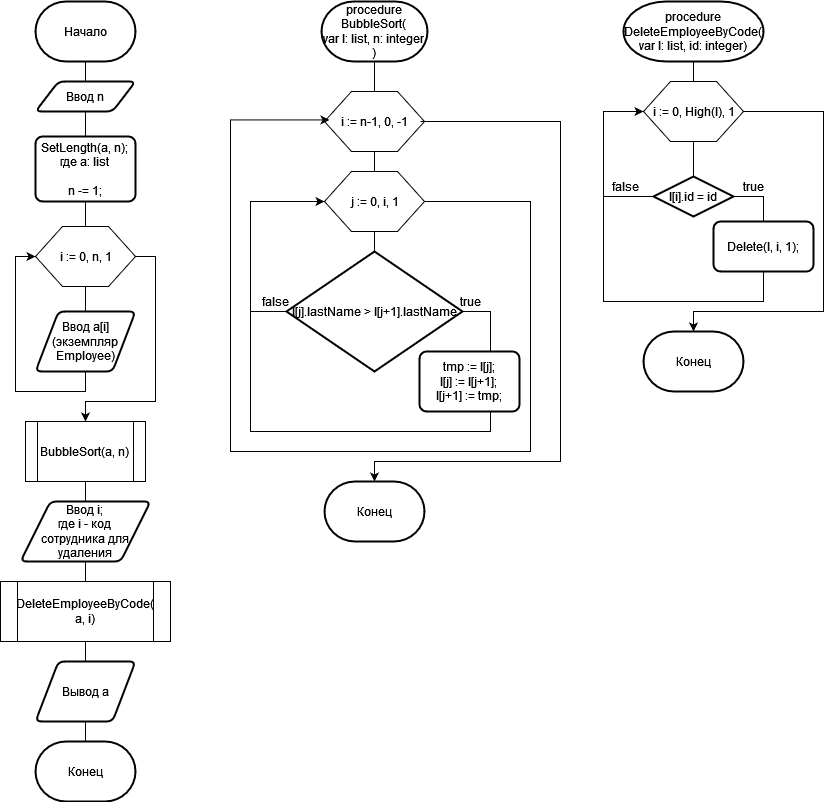

The diagram above was exported from draw.io. Its source (the exported page's mxGraphModel, read from the mxfile embedded in the PNG):
<mxGraphModel dx="1483" dy="766" grid="1" gridSize="10" guides="1" tooltips="1" connect="1" arrows="1" fold="1" page="1" pageScale="1" pageWidth="827" pageHeight="1169" math="0" shadow="0">
  <root>
    <mxCell id="0" />
    <mxCell id="1" parent="0" />
    <mxCell id="DdDg-vD-abI6wPL6WOue-4" style="edgeStyle=orthogonalEdgeStyle;rounded=0;orthogonalLoop=1;jettySize=auto;html=1;entryX=0.5;entryY=0;entryDx=0;entryDy=0;endArrow=none;endFill=0;" parent="1" source="DdDg-vD-abI6wPL6WOue-1" target="DdDg-vD-abI6wPL6WOue-2" edge="1">
      <mxGeometry relative="1" as="geometry" />
    </mxCell>
    <mxCell id="DdDg-vD-abI6wPL6WOue-1" value="procedure BubbleSort(&lt;br&gt;var l: list, n: integer&lt;br&gt;)" style="strokeWidth=2;html=1;shape=mxgraph.flowchart.terminator;whiteSpace=wrap;" parent="1" vertex="1">
      <mxGeometry x="361" y="200" width="106" height="60" as="geometry" />
    </mxCell>
    <mxCell id="DdDg-vD-abI6wPL6WOue-6" style="edgeStyle=orthogonalEdgeStyle;rounded=0;orthogonalLoop=1;jettySize=auto;html=1;entryX=0.5;entryY=0;entryDx=0;entryDy=0;endArrow=none;endFill=0;" parent="1" source="DdDg-vD-abI6wPL6WOue-2" target="DdDg-vD-abI6wPL6WOue-5" edge="1">
      <mxGeometry relative="1" as="geometry" />
    </mxCell>
    <mxCell id="DdDg-vD-abI6wPL6WOue-2" value="" style="verticalLabelPosition=bottom;verticalAlign=top;html=1;shape=hexagon;perimeter=hexagonPerimeter2;arcSize=6;size=0.27;" parent="1" vertex="1">
      <mxGeometry x="364" y="290" width="100" height="60" as="geometry" />
    </mxCell>
    <mxCell id="DdDg-vD-abI6wPL6WOue-19" style="edgeStyle=orthogonalEdgeStyle;rounded=0;orthogonalLoop=1;jettySize=auto;html=1;entryX=0.5;entryY=0;entryDx=0;entryDy=0;entryPerimeter=0;endArrow=classic;endFill=1;" parent="1" target="DdDg-vD-abI6wPL6WOue-18" edge="1">
      <mxGeometry relative="1" as="geometry">
        <mxPoint x="460" y="320" as="sourcePoint" />
        <Array as="points">
          <mxPoint x="600" y="320" />
          <mxPoint x="600" y="660" />
          <mxPoint x="414" y="660" />
        </Array>
      </mxGeometry>
    </mxCell>
    <mxCell id="DdDg-vD-abI6wPL6WOue-3" value="i := n-1, 0, -1" style="text;html=1;align=center;verticalAlign=middle;resizable=0;points=[];autosize=1;strokeColor=none;fillColor=none;" parent="1" vertex="1">
      <mxGeometry x="369" y="305" width="90" height="30" as="geometry" />
    </mxCell>
    <mxCell id="DdDg-vD-abI6wPL6WOue-16" style="edgeStyle=orthogonalEdgeStyle;rounded=0;orthogonalLoop=1;jettySize=auto;html=1;entryX=0;entryY=0.448;entryDx=0;entryDy=0;entryPerimeter=0;endArrow=classic;endFill=1;" parent="1" source="DdDg-vD-abI6wPL6WOue-5" target="DdDg-vD-abI6wPL6WOue-3" edge="1">
      <mxGeometry relative="1" as="geometry">
        <Array as="points">
          <mxPoint x="570" y="400" />
          <mxPoint x="570" y="650" />
          <mxPoint x="270" y="650" />
          <mxPoint x="270" y="318" />
        </Array>
      </mxGeometry>
    </mxCell>
    <mxCell id="DdDg-vD-abI6wPL6WOue-5" value="" style="verticalLabelPosition=bottom;verticalAlign=top;html=1;shape=hexagon;perimeter=hexagonPerimeter2;arcSize=6;size=0.27;" parent="1" vertex="1">
      <mxGeometry x="364" y="370" width="100" height="60" as="geometry" />
    </mxCell>
    <mxCell id="DdDg-vD-abI6wPL6WOue-7" value="j := 0, i, 1" style="text;html=1;align=center;verticalAlign=middle;resizable=0;points=[];autosize=1;strokeColor=none;fillColor=none;" parent="1" vertex="1">
      <mxGeometry x="379" y="385" width="70" height="30" as="geometry" />
    </mxCell>
    <mxCell id="DdDg-vD-abI6wPL6WOue-9" style="edgeStyle=orthogonalEdgeStyle;rounded=0;orthogonalLoop=1;jettySize=auto;html=1;entryX=0.5;entryY=1;entryDx=0;entryDy=0;endArrow=none;endFill=0;" parent="1" source="DdDg-vD-abI6wPL6WOue-8" target="DdDg-vD-abI6wPL6WOue-5" edge="1">
      <mxGeometry relative="1" as="geometry" />
    </mxCell>
    <mxCell id="DdDg-vD-abI6wPL6WOue-11" style="edgeStyle=orthogonalEdgeStyle;rounded=0;orthogonalLoop=1;jettySize=auto;html=1;entryX=0.5;entryY=0;entryDx=0;entryDy=0;endArrow=none;endFill=0;" parent="1" source="DdDg-vD-abI6wPL6WOue-8" target="DdDg-vD-abI6wPL6WOue-10" edge="1">
      <mxGeometry relative="1" as="geometry">
        <Array as="points">
          <mxPoint x="530" y="510" />
        </Array>
      </mxGeometry>
    </mxCell>
    <mxCell id="DdDg-vD-abI6wPL6WOue-14" style="edgeStyle=orthogonalEdgeStyle;rounded=0;orthogonalLoop=1;jettySize=auto;html=1;endArrow=none;endFill=0;" parent="1" source="DdDg-vD-abI6wPL6WOue-8" edge="1">
      <mxGeometry relative="1" as="geometry">
        <mxPoint x="290" y="510" as="targetPoint" />
      </mxGeometry>
    </mxCell>
    <mxCell id="DdDg-vD-abI6wPL6WOue-8" value="l[j].lastName &amp;gt; l[j+1].lastName" style="strokeWidth=2;html=1;shape=mxgraph.flowchart.decision;whiteSpace=wrap;" parent="1" vertex="1">
      <mxGeometry x="326" y="450" width="176" height="120" as="geometry" />
    </mxCell>
    <mxCell id="DdDg-vD-abI6wPL6WOue-13" style="edgeStyle=orthogonalEdgeStyle;rounded=0;orthogonalLoop=1;jettySize=auto;html=1;entryX=0;entryY=0.5;entryDx=0;entryDy=0;endArrow=classic;endFill=1;" parent="1" source="DdDg-vD-abI6wPL6WOue-10" target="DdDg-vD-abI6wPL6WOue-5" edge="1">
      <mxGeometry relative="1" as="geometry">
        <Array as="points">
          <mxPoint x="530" y="630" />
          <mxPoint x="290" y="630" />
          <mxPoint x="290" y="400" />
        </Array>
      </mxGeometry>
    </mxCell>
    <mxCell id="DdDg-vD-abI6wPL6WOue-10" value="tmp := l[j];&lt;br&gt;l[j] := l[j+1];&lt;br&gt;l[j+1] := tmp;" style="rounded=1;whiteSpace=wrap;html=1;absoluteArcSize=1;arcSize=14;strokeWidth=2;" parent="1" vertex="1">
      <mxGeometry x="459" y="550" width="100" height="60" as="geometry" />
    </mxCell>
    <mxCell id="DdDg-vD-abI6wPL6WOue-12" value="true" style="text;html=1;align=center;verticalAlign=middle;resizable=0;points=[];autosize=1;strokeColor=none;fillColor=none;" parent="1" vertex="1">
      <mxGeometry x="490" y="485" width="40" height="30" as="geometry" />
    </mxCell>
    <mxCell id="DdDg-vD-abI6wPL6WOue-15" value="false" style="text;html=1;align=center;verticalAlign=middle;resizable=0;points=[];autosize=1;strokeColor=none;fillColor=none;" parent="1" vertex="1">
      <mxGeometry x="290" y="485" width="50" height="30" as="geometry" />
    </mxCell>
    <mxCell id="DdDg-vD-abI6wPL6WOue-18" value="Конец" style="strokeWidth=2;html=1;shape=mxgraph.flowchart.terminator;whiteSpace=wrap;" parent="1" vertex="1">
      <mxGeometry x="364" y="680" width="100" height="60" as="geometry" />
    </mxCell>
    <mxCell id="DdDg-vD-abI6wPL6WOue-27" style="edgeStyle=orthogonalEdgeStyle;rounded=0;orthogonalLoop=1;jettySize=auto;html=1;entryX=0.5;entryY=0;entryDx=0;entryDy=0;endArrow=none;endFill=0;" parent="1" source="DdDg-vD-abI6wPL6WOue-20" target="DdDg-vD-abI6wPL6WOue-21" edge="1">
      <mxGeometry relative="1" as="geometry" />
    </mxCell>
    <mxCell id="DdDg-vD-abI6wPL6WOue-20" value="procedure DeleteEmployeeByCode(&lt;br&gt;var l: list, id: integer)" style="strokeWidth=2;html=1;shape=mxgraph.flowchart.terminator;whiteSpace=wrap;" parent="1" vertex="1">
      <mxGeometry x="663" y="200" width="140" height="60" as="geometry" />
    </mxCell>
    <mxCell id="DdDg-vD-abI6wPL6WOue-26" style="edgeStyle=orthogonalEdgeStyle;rounded=0;orthogonalLoop=1;jettySize=auto;html=1;entryX=0.5;entryY=0;entryDx=0;entryDy=0;entryPerimeter=0;endArrow=none;endFill=0;" parent="1" source="DdDg-vD-abI6wPL6WOue-21" target="DdDg-vD-abI6wPL6WOue-23" edge="1">
      <mxGeometry relative="1" as="geometry" />
    </mxCell>
    <mxCell id="DdDg-vD-abI6wPL6WOue-21" value="" style="verticalLabelPosition=bottom;verticalAlign=top;html=1;shape=hexagon;perimeter=hexagonPerimeter2;arcSize=6;size=0.27;" parent="1" vertex="1">
      <mxGeometry x="683" y="280" width="100" height="60" as="geometry" />
    </mxCell>
    <mxCell id="DdDg-vD-abI6wPL6WOue-34" style="edgeStyle=orthogonalEdgeStyle;rounded=0;orthogonalLoop=1;jettySize=auto;html=1;endArrow=classic;endFill=1;" parent="1" source="DdDg-vD-abI6wPL6WOue-22" target="DdDg-vD-abI6wPL6WOue-33" edge="1">
      <mxGeometry relative="1" as="geometry">
        <Array as="points">
          <mxPoint x="863" y="310" />
          <mxPoint x="863" y="510" />
          <mxPoint x="733" y="510" />
        </Array>
      </mxGeometry>
    </mxCell>
    <mxCell id="DdDg-vD-abI6wPL6WOue-22" value="i := 0, High(l), 1" style="text;html=1;align=center;verticalAlign=middle;resizable=0;points=[];autosize=1;strokeColor=none;fillColor=none;" parent="1" vertex="1">
      <mxGeometry x="683" y="295" width="100" height="30" as="geometry" />
    </mxCell>
    <mxCell id="DdDg-vD-abI6wPL6WOue-25" style="edgeStyle=orthogonalEdgeStyle;rounded=0;orthogonalLoop=1;jettySize=auto;html=1;entryX=0.5;entryY=0;entryDx=0;entryDy=0;endArrow=none;endFill=0;" parent="1" source="DdDg-vD-abI6wPL6WOue-23" target="DdDg-vD-abI6wPL6WOue-24" edge="1">
      <mxGeometry relative="1" as="geometry">
        <Array as="points">
          <mxPoint x="803" y="395" />
        </Array>
      </mxGeometry>
    </mxCell>
    <mxCell id="DdDg-vD-abI6wPL6WOue-30" style="edgeStyle=orthogonalEdgeStyle;rounded=0;orthogonalLoop=1;jettySize=auto;html=1;endArrow=none;endFill=0;" parent="1" source="DdDg-vD-abI6wPL6WOue-23" edge="1">
      <mxGeometry relative="1" as="geometry">
        <mxPoint x="643" y="400" as="targetPoint" />
        <Array as="points">
          <mxPoint x="643" y="395" />
        </Array>
      </mxGeometry>
    </mxCell>
    <mxCell id="DdDg-vD-abI6wPL6WOue-23" value="l[i].id = id" style="strokeWidth=2;html=1;shape=mxgraph.flowchart.decision;whiteSpace=wrap;" parent="1" vertex="1">
      <mxGeometry x="693" y="375" width="80" height="40" as="geometry" />
    </mxCell>
    <mxCell id="DdDg-vD-abI6wPL6WOue-29" style="edgeStyle=orthogonalEdgeStyle;rounded=0;orthogonalLoop=1;jettySize=auto;html=1;entryX=0;entryY=0.5;entryDx=0;entryDy=0;endArrow=classic;endFill=1;" parent="1" source="DdDg-vD-abI6wPL6WOue-24" target="DdDg-vD-abI6wPL6WOue-21" edge="1">
      <mxGeometry relative="1" as="geometry">
        <Array as="points">
          <mxPoint x="803" y="500" />
          <mxPoint x="643" y="500" />
          <mxPoint x="643" y="310" />
        </Array>
      </mxGeometry>
    </mxCell>
    <mxCell id="DdDg-vD-abI6wPL6WOue-24" value="&lt;div&gt;Delete(l, i, 1);&lt;/div&gt;" style="rounded=1;whiteSpace=wrap;html=1;absoluteArcSize=1;arcSize=14;strokeWidth=2;" parent="1" vertex="1">
      <mxGeometry x="753" y="420" width="100" height="50" as="geometry" />
    </mxCell>
    <mxCell id="DdDg-vD-abI6wPL6WOue-28" value="true" style="text;html=1;align=center;verticalAlign=middle;resizable=0;points=[];autosize=1;strokeColor=none;fillColor=none;" parent="1" vertex="1">
      <mxGeometry x="773" y="370" width="40" height="30" as="geometry" />
    </mxCell>
    <mxCell id="DdDg-vD-abI6wPL6WOue-31" value="false" style="text;html=1;align=center;verticalAlign=middle;resizable=0;points=[];autosize=1;strokeColor=none;fillColor=none;" parent="1" vertex="1">
      <mxGeometry x="640" y="370" width="50" height="30" as="geometry" />
    </mxCell>
    <mxCell id="DdDg-vD-abI6wPL6WOue-33" value="Конец" style="strokeWidth=2;html=1;shape=mxgraph.flowchart.terminator;whiteSpace=wrap;" parent="1" vertex="1">
      <mxGeometry x="683" y="530" width="100" height="60" as="geometry" />
    </mxCell>
    <mxCell id="DdDg-vD-abI6wPL6WOue-39" style="edgeStyle=orthogonalEdgeStyle;rounded=0;orthogonalLoop=1;jettySize=auto;html=1;entryX=0.5;entryY=0;entryDx=0;entryDy=0;endArrow=none;endFill=0;" parent="1" source="DdDg-vD-abI6wPL6WOue-35" target="DdDg-vD-abI6wPL6WOue-36" edge="1">
      <mxGeometry relative="1" as="geometry" />
    </mxCell>
    <mxCell id="DdDg-vD-abI6wPL6WOue-35" value="Начало" style="strokeWidth=2;html=1;shape=mxgraph.flowchart.terminator;whiteSpace=wrap;" parent="1" vertex="1">
      <mxGeometry x="75" y="200" width="100" height="60" as="geometry" />
    </mxCell>
    <mxCell id="DdDg-vD-abI6wPL6WOue-40" style="edgeStyle=orthogonalEdgeStyle;rounded=0;orthogonalLoop=1;jettySize=auto;html=1;entryX=0.5;entryY=0;entryDx=0;entryDy=0;endArrow=none;endFill=0;" parent="1" source="DdDg-vD-abI6wPL6WOue-36" target="DdDg-vD-abI6wPL6WOue-38" edge="1">
      <mxGeometry relative="1" as="geometry" />
    </mxCell>
    <mxCell id="DdDg-vD-abI6wPL6WOue-36" value="Ввод n" style="shape=parallelogram;html=1;strokeWidth=2;perimeter=parallelogramPerimeter;whiteSpace=wrap;rounded=1;arcSize=12;size=0.23;" parent="1" vertex="1">
      <mxGeometry x="75" y="280" width="100" height="30" as="geometry" />
    </mxCell>
    <mxCell id="DdDg-vD-abI6wPL6WOue-38" value="SetLength(a, n);&lt;br&gt;где a: list&lt;br&gt;&lt;br&gt;n -= 1;" style="rounded=1;whiteSpace=wrap;html=1;absoluteArcSize=1;arcSize=14;strokeWidth=2;" parent="1" vertex="1">
      <mxGeometry x="75" y="335" width="100" height="65" as="geometry" />
    </mxCell>
    <mxCell id="DdDg-vD-abI6wPL6WOue-42" style="edgeStyle=orthogonalEdgeStyle;rounded=0;orthogonalLoop=1;jettySize=auto;html=1;entryX=0.5;entryY=1;entryDx=0;entryDy=0;endArrow=none;endFill=0;" parent="1" source="DdDg-vD-abI6wPL6WOue-41" target="DdDg-vD-abI6wPL6WOue-38" edge="1">
      <mxGeometry relative="1" as="geometry" />
    </mxCell>
    <mxCell id="DdDg-vD-abI6wPL6WOue-45" style="edgeStyle=orthogonalEdgeStyle;rounded=0;orthogonalLoop=1;jettySize=auto;html=1;entryX=0.499;entryY=0.022;entryDx=0;entryDy=0;entryPerimeter=0;endArrow=none;endFill=0;" parent="1" source="DdDg-vD-abI6wPL6WOue-41" target="DdDg-vD-abI6wPL6WOue-44" edge="1">
      <mxGeometry relative="1" as="geometry" />
    </mxCell>
    <mxCell id="DdDg-vD-abI6wPL6WOue-48" style="edgeStyle=orthogonalEdgeStyle;rounded=0;orthogonalLoop=1;jettySize=auto;html=1;entryX=0.5;entryY=0;entryDx=0;entryDy=0;endArrow=classic;endFill=1;" parent="1" source="DdDg-vD-abI6wPL6WOue-41" target="DdDg-vD-abI6wPL6WOue-47" edge="1">
      <mxGeometry relative="1" as="geometry">
        <Array as="points">
          <mxPoint x="195" y="455" />
          <mxPoint x="195" y="600" />
          <mxPoint x="125" y="600" />
        </Array>
      </mxGeometry>
    </mxCell>
    <mxCell id="DdDg-vD-abI6wPL6WOue-41" value="" style="verticalLabelPosition=bottom;verticalAlign=top;html=1;shape=hexagon;perimeter=hexagonPerimeter2;arcSize=6;size=0.27;" parent="1" vertex="1">
      <mxGeometry x="75" y="425" width="100" height="60" as="geometry" />
    </mxCell>
    <mxCell id="DdDg-vD-abI6wPL6WOue-43" value="i := 0, n, 1" style="text;html=1;align=center;verticalAlign=middle;resizable=0;points=[];autosize=1;strokeColor=none;fillColor=none;" parent="1" vertex="1">
      <mxGeometry x="90" y="440" width="70" height="30" as="geometry" />
    </mxCell>
    <mxCell id="DdDg-vD-abI6wPL6WOue-46" style="edgeStyle=orthogonalEdgeStyle;rounded=0;orthogonalLoop=1;jettySize=auto;html=1;endArrow=classic;endFill=1;entryX=0;entryY=0.5;entryDx=0;entryDy=0;" parent="1" source="DdDg-vD-abI6wPL6WOue-44" target="DdDg-vD-abI6wPL6WOue-41" edge="1">
      <mxGeometry relative="1" as="geometry">
        <mxPoint x="45" y="450" as="targetPoint" />
        <Array as="points">
          <mxPoint x="125" y="590" />
          <mxPoint x="55" y="590" />
          <mxPoint x="55" y="455" />
        </Array>
      </mxGeometry>
    </mxCell>
    <mxCell id="DdDg-vD-abI6wPL6WOue-44" value="Ввод a[i] (экземпляр Employee)" style="shape=parallelogram;html=1;strokeWidth=2;perimeter=parallelogramPerimeter;whiteSpace=wrap;rounded=1;arcSize=12;size=0.23;" parent="1" vertex="1">
      <mxGeometry x="75" y="510" width="100" height="60" as="geometry" />
    </mxCell>
    <mxCell id="DdDg-vD-abI6wPL6WOue-50" style="edgeStyle=orthogonalEdgeStyle;rounded=0;orthogonalLoop=1;jettySize=auto;html=1;entryX=0.5;entryY=0;entryDx=0;entryDy=0;endArrow=none;endFill=0;" parent="1" source="DdDg-vD-abI6wPL6WOue-47" target="DdDg-vD-abI6wPL6WOue-49" edge="1">
      <mxGeometry relative="1" as="geometry" />
    </mxCell>
    <mxCell id="DdDg-vD-abI6wPL6WOue-47" value="BubbleSort(a, n)" style="shape=process;whiteSpace=wrap;html=1;backgroundOutline=1;" parent="1" vertex="1">
      <mxGeometry x="65" y="620" width="120" height="60" as="geometry" />
    </mxCell>
    <mxCell id="DdDg-vD-abI6wPL6WOue-49" value="Ввод i;&lt;br&gt;где i - код &lt;br&gt;сотрудника для удаления" style="shape=parallelogram;html=1;strokeWidth=2;perimeter=parallelogramPerimeter;whiteSpace=wrap;rounded=1;arcSize=12;size=0.23;" parent="1" vertex="1">
      <mxGeometry x="60" y="700" width="130" height="60" as="geometry" />
    </mxCell>
    <mxCell id="DdDg-vD-abI6wPL6WOue-52" style="edgeStyle=orthogonalEdgeStyle;rounded=0;orthogonalLoop=1;jettySize=auto;html=1;entryX=0.5;entryY=1;entryDx=0;entryDy=0;endArrow=none;endFill=0;" parent="1" source="DdDg-vD-abI6wPL6WOue-51" target="DdDg-vD-abI6wPL6WOue-49" edge="1">
      <mxGeometry relative="1" as="geometry" />
    </mxCell>
    <mxCell id="DdDg-vD-abI6wPL6WOue-51" value="DeleteEmployeeByCode(&lt;br&gt;a, i)" style="shape=process;whiteSpace=wrap;html=1;backgroundOutline=1;" parent="1" vertex="1">
      <mxGeometry x="40" y="780" width="170" height="60" as="geometry" />
    </mxCell>
    <mxCell id="DdDg-vD-abI6wPL6WOue-54" style="edgeStyle=orthogonalEdgeStyle;rounded=0;orthogonalLoop=1;jettySize=auto;html=1;entryX=0.5;entryY=1;entryDx=0;entryDy=0;endArrow=none;endFill=0;" parent="1" source="DdDg-vD-abI6wPL6WOue-53" target="DdDg-vD-abI6wPL6WOue-51" edge="1">
      <mxGeometry relative="1" as="geometry" />
    </mxCell>
    <mxCell id="DdDg-vD-abI6wPL6WOue-56" style="edgeStyle=orthogonalEdgeStyle;rounded=0;orthogonalLoop=1;jettySize=auto;html=1;entryX=0.5;entryY=0;entryDx=0;entryDy=0;entryPerimeter=0;endArrow=none;endFill=0;" parent="1" source="DdDg-vD-abI6wPL6WOue-53" target="DdDg-vD-abI6wPL6WOue-55" edge="1">
      <mxGeometry relative="1" as="geometry" />
    </mxCell>
    <mxCell id="DdDg-vD-abI6wPL6WOue-53" value="Вывод a" style="shape=parallelogram;html=1;strokeWidth=2;perimeter=parallelogramPerimeter;whiteSpace=wrap;rounded=1;arcSize=12;size=0.23;" parent="1" vertex="1">
      <mxGeometry x="75" y="860" width="100" height="60" as="geometry" />
    </mxCell>
    <mxCell id="DdDg-vD-abI6wPL6WOue-55" value="Конец" style="strokeWidth=2;html=1;shape=mxgraph.flowchart.terminator;whiteSpace=wrap;" parent="1" vertex="1">
      <mxGeometry x="75" y="940" width="100" height="60" as="geometry" />
    </mxCell>
  </root>
</mxGraphModel>